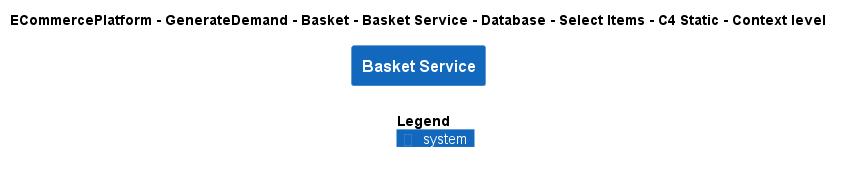

The diagram above was rendered by PlantUML. Its source (embedded in the PNG):
@startuml
!include ..\..\..\..\..\..\..\..\..\.c4s\C4_Context.puml

AddElementTag("c4interflow:lifecycle:new", $bgColor=green, $fontColor=#ffffff, $borderColor=green, $shadowing="False")
AddElementTag("c4interflow:lifecycle:changed", $bgColor=orange, $fontColor=#ffffff, $borderColor=orange, $shadowing="False")
AddElementTag("c4interflow:lifecycle:removed", $bgColor=red, $fontColor=#ffffff, $borderColor=red, $shadowing="False")

AddRelTag("c4interflow:lifecycle:new", $textColor=green, $lineColor=green)
AddRelTag("c4interflow:lifecycle:changed", $textColor=orange, $lineColor=orange)
AddRelTag("c4interflow:lifecycle:removed", $textColor=red, $lineColor=red)

SHOW_PERSON_PORTRAIT()
LAYOUT_TOP_DOWN()

skinparam linetype polyline

title ECommercePlatform - GenerateDemand - Basket - Basket Service - Database - Select Items - C4 Static - Context level

System(ECommercePlatform.GenerateDemand.Basket.SoftwareSystems.BasketService, "Basket Service", "")



SHOW_LEGEND()
@enduml